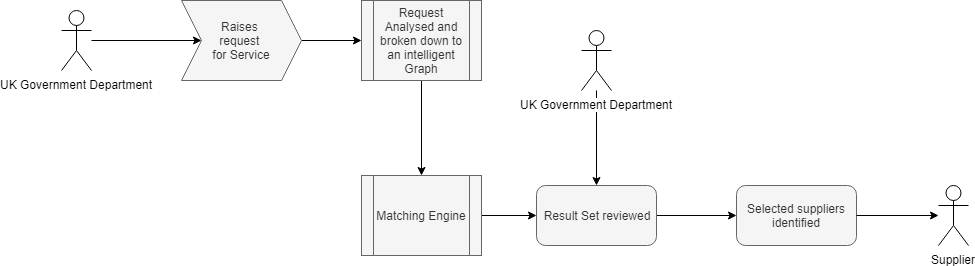

The diagram above was exported from draw.io. Its source (the exported page's mxGraphModel, read from the mxfile embedded in the PNG):
<mxGraphModel dx="1422" dy="944" grid="1" gridSize="10" guides="1" tooltips="1" connect="1" arrows="1" fold="1" page="1" pageScale="1" pageWidth="827" pageHeight="1169" math="0" shadow="0">
  <root>
    <mxCell id="Osaz1isMDYWyD9Tzxk_o-0" />
    <mxCell id="Osaz1isMDYWyD9Tzxk_o-1" parent="Osaz1isMDYWyD9Tzxk_o-0" />
    <mxCell id="l366rIIXUHMn4iWO8Hzk-0" value="" style="edgeStyle=orthogonalEdgeStyle;rounded=0;orthogonalLoop=1;jettySize=auto;html=1;" edge="1" parent="Osaz1isMDYWyD9Tzxk_o-1" source="l366rIIXUHMn4iWO8Hzk-1" target="l366rIIXUHMn4iWO8Hzk-3">
      <mxGeometry relative="1" as="geometry" />
    </mxCell>
    <mxCell id="l366rIIXUHMn4iWO8Hzk-1" value="UK Government Department" style="shape=umlActor;verticalLabelPosition=bottom;labelBackgroundColor=#ffffff;verticalAlign=top;html=1;outlineConnect=0;" vertex="1" parent="Osaz1isMDYWyD9Tzxk_o-1">
      <mxGeometry x="73" y="55" width="30" height="60" as="geometry" />
    </mxCell>
    <mxCell id="l366rIIXUHMn4iWO8Hzk-2" value="" style="edgeStyle=orthogonalEdgeStyle;rounded=0;orthogonalLoop=1;jettySize=auto;html=1;" edge="1" parent="Osaz1isMDYWyD9Tzxk_o-1" source="l366rIIXUHMn4iWO8Hzk-3" target="l366rIIXUHMn4iWO8Hzk-5">
      <mxGeometry relative="1" as="geometry" />
    </mxCell>
    <mxCell id="l366rIIXUHMn4iWO8Hzk-3" value="Raises &lt;br&gt;request &lt;br&gt;for Service" style="shape=step;perimeter=stepPerimeter;whiteSpace=wrap;html=1;fixedSize=1;fillColor=#f5f5f5;strokeColor=#666666;fontColor=#333333;" vertex="1" parent="Osaz1isMDYWyD9Tzxk_o-1">
      <mxGeometry x="193" y="45" width="120" height="80" as="geometry" />
    </mxCell>
    <mxCell id="l366rIIXUHMn4iWO8Hzk-4" value="" style="edgeStyle=orthogonalEdgeStyle;rounded=0;orthogonalLoop=1;jettySize=auto;html=1;" edge="1" parent="Osaz1isMDYWyD9Tzxk_o-1" source="l366rIIXUHMn4iWO8Hzk-5" target="l366rIIXUHMn4iWO8Hzk-7">
      <mxGeometry relative="1" as="geometry">
        <mxPoint x="433" y="205" as="targetPoint" />
      </mxGeometry>
    </mxCell>
    <mxCell id="l366rIIXUHMn4iWO8Hzk-5" value="Request Analysed and broken down to an intelligent Graph" style="shape=process;whiteSpace=wrap;html=1;backgroundOutline=1;fillColor=#f5f5f5;strokeColor=#666666;fontColor=#333333;" vertex="1" parent="Osaz1isMDYWyD9Tzxk_o-1">
      <mxGeometry x="373" y="45" width="120" height="80" as="geometry" />
    </mxCell>
    <mxCell id="l366rIIXUHMn4iWO8Hzk-6" value="" style="edgeStyle=orthogonalEdgeStyle;rounded=0;orthogonalLoop=1;jettySize=auto;html=1;" edge="1" parent="Osaz1isMDYWyD9Tzxk_o-1" source="l366rIIXUHMn4iWO8Hzk-7" target="l366rIIXUHMn4iWO8Hzk-12">
      <mxGeometry relative="1" as="geometry" />
    </mxCell>
    <mxCell id="l366rIIXUHMn4iWO8Hzk-7" value="Matching Engine" style="shape=process;whiteSpace=wrap;html=1;backgroundOutline=1;fillColor=#f5f5f5;strokeColor=#666666;fontColor=#333333;" vertex="1" parent="Osaz1isMDYWyD9Tzxk_o-1">
      <mxGeometry x="373" y="220" width="120" height="80" as="geometry" />
    </mxCell>
    <mxCell id="l366rIIXUHMn4iWO8Hzk-8" value="" style="edgeStyle=orthogonalEdgeStyle;rounded=0;orthogonalLoop=1;jettySize=auto;html=1;" edge="1" parent="Osaz1isMDYWyD9Tzxk_o-1" source="l366rIIXUHMn4iWO8Hzk-9" target="l366rIIXUHMn4iWO8Hzk-12">
      <mxGeometry relative="1" as="geometry">
        <mxPoint x="608" y="215" as="targetPoint" />
      </mxGeometry>
    </mxCell>
    <mxCell id="l366rIIXUHMn4iWO8Hzk-9" value="UK Government Department" style="shape=umlActor;verticalLabelPosition=bottom;labelBackgroundColor=#ffffff;verticalAlign=top;html=1;outlineConnect=0;" vertex="1" parent="Osaz1isMDYWyD9Tzxk_o-1">
      <mxGeometry x="593" y="75" width="30" height="60" as="geometry" />
    </mxCell>
    <mxCell id="l366rIIXUHMn4iWO8Hzk-11" value="" style="edgeStyle=orthogonalEdgeStyle;rounded=0;orthogonalLoop=1;jettySize=auto;html=1;" edge="1" parent="Osaz1isMDYWyD9Tzxk_o-1" source="l366rIIXUHMn4iWO8Hzk-12" target="l366rIIXUHMn4iWO8Hzk-13">
      <mxGeometry relative="1" as="geometry" />
    </mxCell>
    <mxCell id="l366rIIXUHMn4iWO8Hzk-12" value="Result Set reviewed" style="rounded=1;whiteSpace=wrap;html=1;fillColor=#f5f5f5;strokeColor=#666666;fontColor=#333333;" vertex="1" parent="Osaz1isMDYWyD9Tzxk_o-1">
      <mxGeometry x="548" y="230" width="120" height="60" as="geometry" />
    </mxCell>
    <mxCell id="l366rIIXUHMn4iWO8Hzk-13" value="Selected suppliers identified" style="rounded=1;whiteSpace=wrap;html=1;fillColor=#f5f5f5;strokeColor=#666666;fontColor=#333333;" vertex="1" parent="Osaz1isMDYWyD9Tzxk_o-1">
      <mxGeometry x="748" y="230" width="120" height="60" as="geometry" />
    </mxCell>
    <mxCell id="l366rIIXUHMn4iWO8Hzk-14" value="" style="edgeStyle=orthogonalEdgeStyle;rounded=0;orthogonalLoop=1;jettySize=auto;html=1;entryX=1;entryY=0.5;entryDx=0;entryDy=0;endArrow=none;endFill=0;startArrow=classic;startFill=1;" edge="1" parent="Osaz1isMDYWyD9Tzxk_o-1" source="l366rIIXUHMn4iWO8Hzk-15" target="l366rIIXUHMn4iWO8Hzk-13">
      <mxGeometry relative="1" as="geometry">
        <mxPoint x="870" y="260" as="targetPoint" />
      </mxGeometry>
    </mxCell>
    <mxCell id="l366rIIXUHMn4iWO8Hzk-15" value="Supplier" style="shape=umlActor;verticalLabelPosition=bottom;labelBackgroundColor=#ffffff;verticalAlign=top;html=1;outlineConnect=0;" vertex="1" parent="Osaz1isMDYWyD9Tzxk_o-1">
      <mxGeometry x="950" y="230" width="30" height="60" as="geometry" />
    </mxCell>
  </root>
</mxGraphModel>